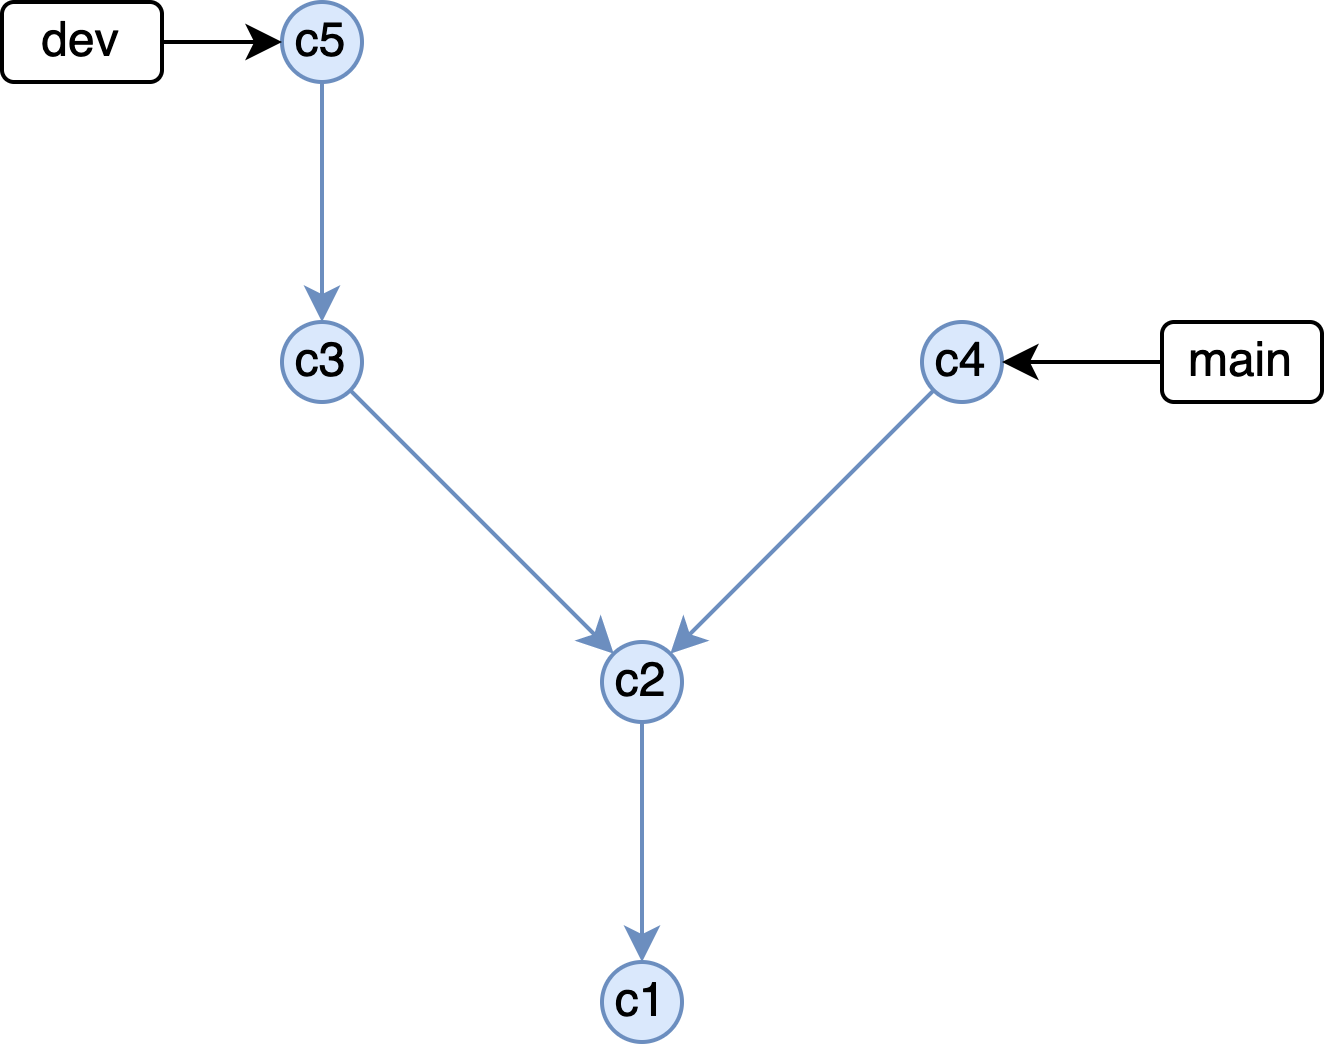

The diagram above was exported from draw.io. Its source (the exported page's mxGraphModel, read from the mxfile embedded in the PNG):
<mxGraphModel dx="424" dy="806" grid="1" gridSize="10" guides="1" tooltips="1" connect="1" arrows="1" fold="1" page="1" pageScale="1" pageWidth="850" pageHeight="1100" math="0" shadow="0">
  <root>
    <mxCell id="0" />
    <mxCell id="1" parent="0" />
    <mxCell id="2" value="c1" style="ellipse;whiteSpace=wrap;html=1;aspect=fixed;fillColor=#dae8fc;strokeColor=#6c8ebf;" parent="1" vertex="1">
      <mxGeometry x="270" y="550" width="20" height="20" as="geometry" />
    </mxCell>
    <mxCell id="3" value="c2" style="ellipse;whiteSpace=wrap;html=1;aspect=fixed;fillColor=#dae8fc;strokeColor=#6c8ebf;" parent="1" vertex="1">
      <mxGeometry x="270" y="470" width="20" height="20" as="geometry" />
    </mxCell>
    <mxCell id="4" value="" style="endArrow=classic;html=1;fillColor=#dae8fc;strokeColor=#6c8ebf;exitX=0.5;exitY=1;exitDx=0;exitDy=0;entryX=0.5;entryY=0;entryDx=0;entryDy=0;" parent="1" source="3" target="2" edge="1">
      <mxGeometry width="50" height="50" relative="1" as="geometry">
        <mxPoint x="280" y="530" as="sourcePoint" />
        <mxPoint x="279.81" y="550" as="targetPoint" />
      </mxGeometry>
    </mxCell>
    <mxCell id="5" value="c4" style="ellipse;whiteSpace=wrap;html=1;aspect=fixed;fillColor=#dae8fc;strokeColor=#6c8ebf;" parent="1" vertex="1">
      <mxGeometry x="350" y="390" width="20" height="20" as="geometry" />
    </mxCell>
    <mxCell id="6" value="c3" style="ellipse;whiteSpace=wrap;html=1;aspect=fixed;fillColor=#dae8fc;strokeColor=#6c8ebf;" parent="1" vertex="1">
      <mxGeometry x="190" y="390" width="20" height="20" as="geometry" />
    </mxCell>
    <mxCell id="7" value="c5" style="ellipse;whiteSpace=wrap;html=1;aspect=fixed;fillColor=#dae8fc;strokeColor=#6c8ebf;" parent="1" vertex="1">
      <mxGeometry x="190" y="310" width="20" height="20" as="geometry" />
    </mxCell>
    <mxCell id="8" value="" style="endArrow=classic;html=1;fillColor=#dae8fc;strokeColor=#6c8ebf;exitX=0.5;exitY=1;exitDx=0;exitDy=0;entryX=0.5;entryY=0;entryDx=0;entryDy=0;" parent="1" source="7" target="6" edge="1">
      <mxGeometry width="50" height="50" relative="1" as="geometry">
        <mxPoint x="239.81" y="370.0000000000001" as="sourcePoint" />
        <mxPoint x="239.81" y="430.0000000000001" as="targetPoint" />
      </mxGeometry>
    </mxCell>
    <mxCell id="9" value="" style="endArrow=classic;html=1;fillColor=#dae8fc;strokeColor=#6c8ebf;exitX=1;exitY=1;exitDx=0;exitDy=0;" parent="1" source="6" target="3" edge="1">
      <mxGeometry width="50" height="50" relative="1" as="geometry">
        <mxPoint x="340" y="540" as="sourcePoint" />
        <mxPoint x="390" y="490" as="targetPoint" />
      </mxGeometry>
    </mxCell>
    <mxCell id="10" value="" style="endArrow=classic;html=1;fillColor=#dae8fc;strokeColor=#6c8ebf;exitX=0;exitY=1;exitDx=0;exitDy=0;" parent="1" source="5" target="3" edge="1">
      <mxGeometry width="50" height="50" relative="1" as="geometry">
        <mxPoint x="307.07106781186553" y="450.00106781186554" as="sourcePoint" />
        <mxPoint x="332.9289321881346" y="475.8589321881346" as="targetPoint" />
      </mxGeometry>
    </mxCell>
    <mxCell id="11" value="main" style="rounded=1;whiteSpace=wrap;html=1;" parent="1" vertex="1">
      <mxGeometry x="410" y="390" width="40" height="20" as="geometry" />
    </mxCell>
    <mxCell id="12" value="" style="endArrow=classic;html=1;entryX=1;entryY=0.5;entryDx=0;entryDy=0;exitX=0;exitY=0.5;exitDx=0;exitDy=0;" parent="1" source="11" target="5" edge="1">
      <mxGeometry width="50" height="50" relative="1" as="geometry">
        <mxPoint x="330" y="470" as="sourcePoint" />
        <mxPoint x="380" y="420" as="targetPoint" />
      </mxGeometry>
    </mxCell>
    <mxCell id="13" value="dev" style="rounded=1;whiteSpace=wrap;html=1;" parent="1" vertex="1">
      <mxGeometry x="120" y="310" width="40" height="20" as="geometry" />
    </mxCell>
    <mxCell id="14" value="" style="endArrow=classic;html=1;exitX=1;exitY=0.5;exitDx=0;exitDy=0;entryX=0;entryY=0.5;entryDx=0;entryDy=0;" parent="1" source="13" target="7" edge="1">
      <mxGeometry width="50" height="50" relative="1" as="geometry">
        <mxPoint x="330" y="470" as="sourcePoint" />
        <mxPoint x="380" y="420" as="targetPoint" />
      </mxGeometry>
    </mxCell>
  </root>
</mxGraphModel>